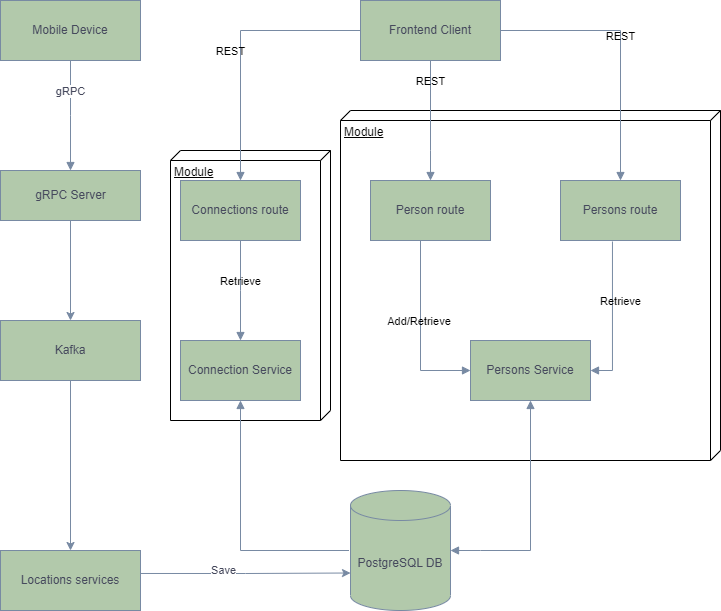

The diagram above was exported from draw.io. Its source (the exported page's mxGraphModel, read from the mxfile embedded in the PNG):
<mxGraphModel dx="1311" dy="834" grid="1" gridSize="10" guides="1" tooltips="1" connect="1" arrows="1" fold="1" page="1" pageScale="1" pageWidth="827" pageHeight="1169" math="0" shadow="0">
  <root>
    <mxCell id="0" />
    <mxCell id="1" parent="0" />
    <mxCell id="MeGKNYjfk1T9UumSmOnp-27" value="Module" style="verticalAlign=top;align=left;spacingTop=8;spacingLeft=2;spacingRight=12;shape=cube;size=10;direction=south;fontStyle=4;html=1;" vertex="1" parent="1">
      <mxGeometry x="220" y="220" width="160" height="270" as="geometry" />
    </mxCell>
    <mxCell id="MeGKNYjfk1T9UumSmOnp-26" value="Module" style="verticalAlign=top;align=left;spacingTop=8;spacingLeft=2;spacingRight=12;shape=cube;size=10;direction=south;fontStyle=4;html=1;" vertex="1" parent="1">
      <mxGeometry x="390" y="180" width="380" height="350" as="geometry" />
    </mxCell>
    <UserObject label="Frontend Client" treeRoot="1" id="MeGKNYjfk1T9UumSmOnp-2">
      <mxCell style="whiteSpace=wrap;html=1;align=center;treeFolding=1;treeMoving=1;newEdgeStyle={&quot;edgeStyle&quot;:&quot;elbowEdgeStyle&quot;,&quot;startArrow&quot;:&quot;none&quot;,&quot;endArrow&quot;:&quot;none&quot;};labelBackgroundColor=none;fillColor=#B2C9AB;strokeColor=#788AA3;fontColor=#46495D;" vertex="1" parent="1">
        <mxGeometry x="410" y="70" width="140" height="60" as="geometry" />
      </mxCell>
    </UserObject>
    <UserObject label="Person route" treeRoot="1" id="MeGKNYjfk1T9UumSmOnp-3">
      <mxCell style="whiteSpace=wrap;html=1;align=center;treeFolding=1;treeMoving=1;newEdgeStyle={&quot;edgeStyle&quot;:&quot;elbowEdgeStyle&quot;,&quot;startArrow&quot;:&quot;none&quot;,&quot;endArrow&quot;:&quot;none&quot;};labelBackgroundColor=none;fillColor=#B2C9AB;strokeColor=#788AA3;fontColor=#46495D;" vertex="1" parent="1">
        <mxGeometry x="420" y="250" width="120" height="60" as="geometry" />
      </mxCell>
    </UserObject>
    <UserObject label="Persons route" treeRoot="1" id="MeGKNYjfk1T9UumSmOnp-4">
      <mxCell style="whiteSpace=wrap;html=1;align=center;treeFolding=1;treeMoving=1;newEdgeStyle={&quot;edgeStyle&quot;:&quot;elbowEdgeStyle&quot;,&quot;startArrow&quot;:&quot;none&quot;,&quot;endArrow&quot;:&quot;none&quot;};labelBackgroundColor=none;fillColor=#B2C9AB;strokeColor=#788AA3;fontColor=#46495D;" vertex="1" parent="1">
        <mxGeometry x="610" y="250" width="120" height="60" as="geometry" />
      </mxCell>
    </UserObject>
    <UserObject label="Persons Service" treeRoot="1" id="MeGKNYjfk1T9UumSmOnp-6">
      <mxCell style="whiteSpace=wrap;html=1;align=center;treeFolding=1;treeMoving=1;newEdgeStyle={&quot;edgeStyle&quot;:&quot;elbowEdgeStyle&quot;,&quot;startArrow&quot;:&quot;none&quot;,&quot;endArrow&quot;:&quot;none&quot;};labelBackgroundColor=none;fillColor=#B2C9AB;strokeColor=#788AA3;fontColor=#46495D;" vertex="1" parent="1">
        <mxGeometry x="520" y="410" width="120" height="60" as="geometry" />
      </mxCell>
    </UserObject>
    <mxCell id="MeGKNYjfk1T9UumSmOnp-11" value="REST" style="html=1;verticalAlign=bottom;endArrow=block;edgeStyle=elbowEdgeStyle;elbow=vertical;curved=0;rounded=0;exitX=0.5;exitY=1;exitDx=0;exitDy=0;entryX=0.5;entryY=0;entryDx=0;entryDy=0;labelBackgroundColor=none;strokeColor=#788AA3;fontColor=default;" edge="1" parent="1" source="MeGKNYjfk1T9UumSmOnp-2" target="MeGKNYjfk1T9UumSmOnp-3">
      <mxGeometry x="-0.5" width="80" relative="1" as="geometry">
        <mxPoint x="310" y="430" as="sourcePoint" />
        <mxPoint x="430" y="500" as="targetPoint" />
        <Array as="points">
          <mxPoint x="480" y="220" />
          <mxPoint x="260" y="160" />
        </Array>
        <mxPoint as="offset" />
      </mxGeometry>
    </mxCell>
    <mxCell id="MeGKNYjfk1T9UumSmOnp-12" value="REST" style="html=1;verticalAlign=bottom;endArrow=block;edgeStyle=elbowEdgeStyle;elbow=vertical;curved=0;rounded=0;exitX=1;exitY=0.5;exitDx=0;exitDy=0;entryX=0.5;entryY=0;entryDx=0;entryDy=0;labelBackgroundColor=none;strokeColor=#788AA3;fontColor=default;" edge="1" parent="1" source="MeGKNYjfk1T9UumSmOnp-2" target="MeGKNYjfk1T9UumSmOnp-4">
      <mxGeometry width="80" relative="1" as="geometry">
        <mxPoint x="270" y="610" as="sourcePoint" />
        <mxPoint x="340" y="610" as="targetPoint" />
        <Array as="points">
          <mxPoint x="620" y="100" />
        </Array>
      </mxGeometry>
    </mxCell>
    <mxCell id="MeGKNYjfk1T9UumSmOnp-14" value="Retrieve" style="html=1;verticalAlign=bottom;endArrow=block;edgeStyle=elbowEdgeStyle;elbow=vertical;curved=0;rounded=0;exitX=0.433;exitY=1.017;exitDx=0;exitDy=0;exitPerimeter=0;entryX=1;entryY=0.5;entryDx=0;entryDy=0;labelBackgroundColor=none;strokeColor=#788AA3;fontColor=default;" edge="1" parent="1" source="MeGKNYjfk1T9UumSmOnp-4" target="MeGKNYjfk1T9UumSmOnp-6">
      <mxGeometry x="-0.086" y="8" width="80" relative="1" as="geometry">
        <mxPoint x="310" y="430" as="sourcePoint" />
        <mxPoint x="390" y="430" as="targetPoint" />
        <Array as="points">
          <mxPoint x="680" y="440" />
        </Array>
        <mxPoint as="offset" />
      </mxGeometry>
    </mxCell>
    <mxCell id="MeGKNYjfk1T9UumSmOnp-15" value="Add/Retrieve&amp;nbsp;" style="html=1;verticalAlign=bottom;endArrow=block;edgeStyle=elbowEdgeStyle;elbow=vertical;curved=0;rounded=0;entryX=0;entryY=0.5;entryDx=0;entryDy=0;labelBackgroundColor=none;strokeColor=#788AA3;fontColor=default;" edge="1" parent="1" source="MeGKNYjfk1T9UumSmOnp-3" target="MeGKNYjfk1T9UumSmOnp-6">
      <mxGeometry width="80" relative="1" as="geometry">
        <mxPoint x="260" y="390" as="sourcePoint" />
        <mxPoint x="340" y="390" as="targetPoint" />
        <Array as="points">
          <mxPoint x="470" y="440" />
        </Array>
      </mxGeometry>
    </mxCell>
    <UserObject label="Connection Service" treeRoot="1" id="MeGKNYjfk1T9UumSmOnp-16">
      <mxCell style="whiteSpace=wrap;html=1;align=center;treeFolding=1;treeMoving=1;newEdgeStyle={&quot;edgeStyle&quot;:&quot;elbowEdgeStyle&quot;,&quot;startArrow&quot;:&quot;none&quot;,&quot;endArrow&quot;:&quot;none&quot;};labelBackgroundColor=none;fillColor=#B2C9AB;strokeColor=#788AA3;fontColor=#46495D;" vertex="1" parent="1">
        <mxGeometry x="230" y="410" width="120" height="60" as="geometry" />
      </mxCell>
    </UserObject>
    <mxCell id="MeGKNYjfk1T9UumSmOnp-17" value="REST" style="html=1;verticalAlign=bottom;endArrow=block;edgeStyle=elbowEdgeStyle;elbow=vertical;curved=0;rounded=0;exitX=0;exitY=0.5;exitDx=0;exitDy=0;entryX=0.5;entryY=0;entryDx=0;entryDy=0;labelBackgroundColor=none;strokeColor=#788AA3;fontColor=default;" edge="1" parent="1" source="MeGKNYjfk1T9UumSmOnp-2" target="MeGKNYjfk1T9UumSmOnp-18">
      <mxGeometry x="0.1111" y="-10" width="80" relative="1" as="geometry">
        <mxPoint x="310" y="430" as="sourcePoint" />
        <mxPoint x="390" y="430" as="targetPoint" />
        <Array as="points">
          <mxPoint x="340" y="100" />
          <mxPoint x="350" y="100" />
        </Array>
        <mxPoint as="offset" />
      </mxGeometry>
    </mxCell>
    <UserObject label="Connections route" treeRoot="1" id="MeGKNYjfk1T9UumSmOnp-18">
      <mxCell style="whiteSpace=wrap;html=1;align=center;treeFolding=1;treeMoving=1;newEdgeStyle={&quot;edgeStyle&quot;:&quot;elbowEdgeStyle&quot;,&quot;startArrow&quot;:&quot;none&quot;,&quot;endArrow&quot;:&quot;none&quot;};labelBackgroundColor=none;fillColor=#B2C9AB;strokeColor=#788AA3;fontColor=#46495D;" vertex="1" parent="1">
        <mxGeometry x="230" y="250" width="120" height="60" as="geometry" />
      </mxCell>
    </UserObject>
    <mxCell id="MeGKNYjfk1T9UumSmOnp-20" value="Retrieve" style="html=1;verticalAlign=bottom;endArrow=block;edgeStyle=elbowEdgeStyle;elbow=vertical;curved=0;rounded=0;exitX=0.5;exitY=1;exitDx=0;exitDy=0;labelBackgroundColor=none;strokeColor=#788AA3;fontColor=default;" edge="1" parent="1" source="MeGKNYjfk1T9UumSmOnp-18" target="MeGKNYjfk1T9UumSmOnp-16">
      <mxGeometry width="80" relative="1" as="geometry">
        <mxPoint x="310" y="430" as="sourcePoint" />
        <mxPoint x="390" y="430" as="targetPoint" />
      </mxGeometry>
    </mxCell>
    <mxCell id="MeGKNYjfk1T9UumSmOnp-21" value="PostgreSQL DB" style="shape=cylinder3;whiteSpace=wrap;html=1;boundedLbl=1;backgroundOutline=1;size=15;labelBackgroundColor=none;fillColor=#B2C9AB;strokeColor=#788AA3;fontColor=#46495D;" vertex="1" parent="1">
      <mxGeometry x="400" y="560" width="100" height="120" as="geometry" />
    </mxCell>
    <mxCell id="MeGKNYjfk1T9UumSmOnp-22" value="" style="endArrow=block;startArrow=block;endFill=1;startFill=1;html=1;rounded=0;exitX=0.5;exitY=1;exitDx=0;exitDy=0;labelBackgroundColor=none;strokeColor=#788AA3;fontColor=default;" edge="1" parent="1" source="MeGKNYjfk1T9UumSmOnp-6" target="MeGKNYjfk1T9UumSmOnp-21">
      <mxGeometry width="160" relative="1" as="geometry">
        <mxPoint x="30" y="770" as="sourcePoint" />
        <mxPoint x="190" y="770" as="targetPoint" />
        <Array as="points">
          <mxPoint x="580" y="620" />
          <mxPoint x="530" y="620" />
        </Array>
      </mxGeometry>
    </mxCell>
    <mxCell id="MeGKNYjfk1T9UumSmOnp-23" value="" style="html=1;verticalAlign=bottom;endArrow=block;edgeStyle=elbowEdgeStyle;elbow=vertical;curved=0;rounded=0;exitX=0.5;exitY=1;exitDx=0;exitDy=0;entryX=0;entryY=0.5;entryDx=0;entryDy=0;entryPerimeter=0;labelBackgroundColor=none;strokeColor=#788AA3;fontColor=default;" edge="1" parent="1" source="MeGKNYjfk1T9UumSmOnp-16" target="MeGKNYjfk1T9UumSmOnp-21">
      <mxGeometry x="0.129" y="20" width="80" relative="1" as="geometry">
        <mxPoint x="310" y="420" as="sourcePoint" />
        <mxPoint x="398" y="610" as="targetPoint" />
        <Array as="points">
          <mxPoint x="340" y="620" />
          <mxPoint x="340" y="530" />
          <mxPoint x="340" y="610" />
          <mxPoint x="330" y="600" />
        </Array>
        <mxPoint as="offset" />
      </mxGeometry>
    </mxCell>
    <UserObject label="Mobile Device" treeRoot="1" id="MeGKNYjfk1T9UumSmOnp-24">
      <mxCell style="whiteSpace=wrap;html=1;align=center;treeFolding=1;treeMoving=1;newEdgeStyle={&quot;edgeStyle&quot;:&quot;elbowEdgeStyle&quot;,&quot;startArrow&quot;:&quot;none&quot;,&quot;endArrow&quot;:&quot;none&quot;};labelBackgroundColor=none;fillColor=#B2C9AB;strokeColor=#788AA3;fontColor=#46495D;" vertex="1" parent="1">
        <mxGeometry x="50" y="70" width="140" height="60" as="geometry" />
      </mxCell>
    </UserObject>
    <UserObject label="Locations services" treeRoot="1" id="MeGKNYjfk1T9UumSmOnp-25">
      <mxCell style="whiteSpace=wrap;html=1;align=center;treeFolding=1;treeMoving=1;newEdgeStyle={&quot;edgeStyle&quot;:&quot;elbowEdgeStyle&quot;,&quot;startArrow&quot;:&quot;none&quot;,&quot;endArrow&quot;:&quot;none&quot;};labelBackgroundColor=none;fillColor=#B2C9AB;strokeColor=#788AA3;fontColor=#46495D;" vertex="1" parent="1">
        <mxGeometry x="50" y="620" width="140" height="60" as="geometry" />
      </mxCell>
    </UserObject>
    <mxCell id="MeGKNYjfk1T9UumSmOnp-33" value="" style="edgeStyle=orthogonalEdgeStyle;rounded=0;orthogonalLoop=1;jettySize=auto;exitX=0.5;exitY=1;exitDx=0;exitDy=0;strokeColor=#788AA3;fontColor=#46495D;fillColor=#B2C9AB;html=1;" edge="1" parent="1" source="MeGKNYjfk1T9UumSmOnp-28" target="MeGKNYjfk1T9UumSmOnp-30">
      <mxGeometry relative="1" as="geometry" />
    </mxCell>
    <mxCell id="MeGKNYjfk1T9UumSmOnp-28" value="gRPC Server" style="html=1;strokeColor=#788AA3;fontColor=#46495D;fillColor=#B2C9AB;" vertex="1" parent="1">
      <mxGeometry x="50" y="240" width="140" height="50" as="geometry" />
    </mxCell>
    <UserObject label="Kafka" treeRoot="1" id="MeGKNYjfk1T9UumSmOnp-30">
      <mxCell style="whiteSpace=wrap;html=1;align=center;treeFolding=1;treeMoving=1;newEdgeStyle={&quot;edgeStyle&quot;:&quot;elbowEdgeStyle&quot;,&quot;startArrow&quot;:&quot;none&quot;,&quot;endArrow&quot;:&quot;none&quot;};labelBackgroundColor=none;fillColor=#B2C9AB;strokeColor=#788AA3;fontColor=#46495D;" vertex="1" parent="1">
        <mxGeometry x="50" y="390" width="140" height="60" as="geometry" />
      </mxCell>
    </UserObject>
    <mxCell id="MeGKNYjfk1T9UumSmOnp-31" value="gRPC" style="html=1;verticalAlign=bottom;endArrow=block;edgeStyle=elbowEdgeStyle;elbow=vertical;curved=0;rounded=0;strokeColor=#788AA3;fontColor=#46495D;fillColor=#B2C9AB;exitX=0.5;exitY=1;exitDx=0;exitDy=0;entryX=0.5;entryY=0;entryDx=0;entryDy=0;" edge="1" parent="1" source="MeGKNYjfk1T9UumSmOnp-24" target="MeGKNYjfk1T9UumSmOnp-28">
      <mxGeometry x="-0.2727" width="80" relative="1" as="geometry">
        <mxPoint x="310" y="420" as="sourcePoint" />
        <mxPoint x="120" y="230" as="targetPoint" />
        <mxPoint as="offset" />
      </mxGeometry>
    </mxCell>
    <mxCell id="MeGKNYjfk1T9UumSmOnp-36" style="edgeStyle=orthogonalEdgeStyle;rounded=0;orthogonalLoop=1;jettySize=auto;html=1;exitX=0.5;exitY=1;exitDx=0;exitDy=0;strokeColor=#788AA3;fontColor=#46495D;fillColor=#B2C9AB;" edge="1" parent="1" source="MeGKNYjfk1T9UumSmOnp-30" target="MeGKNYjfk1T9UumSmOnp-25">
      <mxGeometry relative="1" as="geometry">
        <mxPoint x="130" y="300" as="sourcePoint" />
        <mxPoint x="130" y="400" as="targetPoint" />
      </mxGeometry>
    </mxCell>
    <mxCell id="MeGKNYjfk1T9UumSmOnp-37" style="edgeStyle=orthogonalEdgeStyle;rounded=0;orthogonalLoop=1;jettySize=auto;html=1;exitX=1;exitY=0.383;exitDx=0;exitDy=0;strokeColor=#788AA3;fontColor=#46495D;fillColor=#B2C9AB;entryX=0;entryY=0;entryDx=0;entryDy=82.5;entryPerimeter=0;exitPerimeter=0;" edge="1" parent="1" source="MeGKNYjfk1T9UumSmOnp-25" target="MeGKNYjfk1T9UumSmOnp-21">
      <mxGeometry relative="1" as="geometry">
        <mxPoint x="130" y="460" as="sourcePoint" />
        <mxPoint x="130" y="630" as="targetPoint" />
      </mxGeometry>
    </mxCell>
    <mxCell id="MeGKNYjfk1T9UumSmOnp-38" value="Save" style="edgeLabel;html=1;align=center;verticalAlign=middle;resizable=0;points=[];fontColor=#46495D;" vertex="1" connectable="0" parent="MeGKNYjfk1T9UumSmOnp-37">
      <mxGeometry x="-0.2209" y="3" relative="1" as="geometry">
        <mxPoint as="offset" />
      </mxGeometry>
    </mxCell>
  </root>
</mxGraphModel>